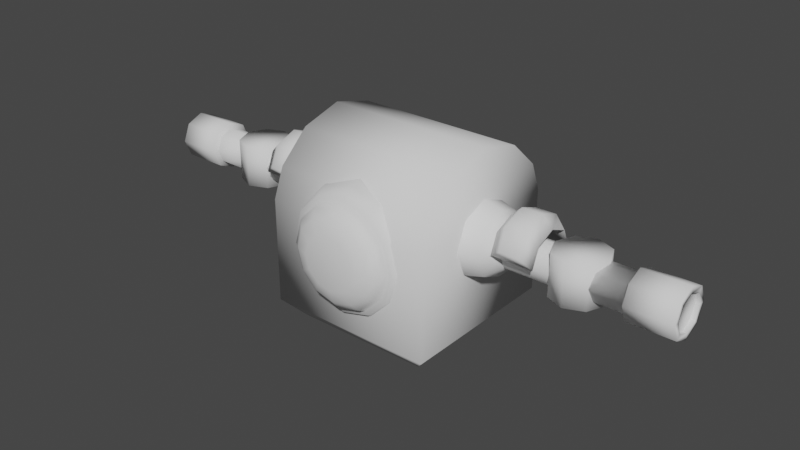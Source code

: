 # Source: mech_upper_000.blend  (saved by Blender 3.0.42; exported with 4.5.12 LTS)
import bpy
from mathutils import Matrix  # noqa: F401  (used for matrix-valued properties, if any)

bpy.ops.wm.read_factory_settings(use_empty=True)
scene = bpy.context.scene
scene.name = 'Scene'

# ---- collections
col_collection = bpy.data.collections.new('Collection'); scene.collection.children.link(col_collection)

# ---- world
world_world = bpy.data.worlds.new('World'); scene.world = world_world
world_world.use_nodes = True; world_world.node_tree.nodes.clear()
_N = world_world.node_tree.nodes; _L = world_world.node_tree.links
n0 = _N.new('ShaderNodeOutputWorld'); n0.name = 'World Output'; n0.location = (300, 300)
n1 = _N.new('ShaderNodeBackground'); n1.name = 'Background'; n1.location = (10, 300)
n1.inputs[0].default_value = (0.05088, 0.05088, 0.05088, 1.0)
_L.new(n1.outputs[0], n0.inputs[0])
n0.is_active_output = True
world_world.color = (0.05088, 0.05088, 0.05088)
world_world.use_sun_shadow = False
world_world.sun_shadow_jitter_overblur = 0.0

# ---- meshes
me_cylinder = bpy.data.meshes.new('Cylinder')
me_cylinder.from_pydata([(0.118, 0.118, 0.1713), (0.118, 0.1022, 0.2118), (0.118, 0.05899, 0.2511), (0.118, -4.614e-09, 0.2669), (0.118, -0.05899, 0.2511), (0.118, -0.1022, 0.2118), (0.118, -0.118, 0.1713), (0.09405, 0.09405, 1.848e-06), (0.09405, -0.09405, 1.848e-06), (0.118, 0.118, 0.02586), (0.118, -0.118, 0.02586), (-0.118, 0.118, 0.1713), (-0.118, 0.1022, 0.2118), (-0.118, 0.05899, 0.2511), (-0.118, -4.614e-09, 0.2669), (-0.118, -0.05899, 0.2511), (-0.118, -0.1022, 0.2118), (-0.118, -0.118, 0.1713), (-0.09405, 0.09405, 1.848e-06), (-0.09405, -0.09405, 1.848e-06), (-0.118, 0.118, 0.02586), (-0.118, -0.118, 0.02586), (0.1627, 0.02602, 0.1491), (0.07252, 0.02602, 0.1491), (0.1627, 0.0184, 0.1307), (0.07252, 0.0184, 0.1307), (0.1627, -4.35e-08, 0.1231), (0.07252, -5.639e-08, 0.1231), (0.1627, -0.0184, 0.1307), (0.07252, -0.0184, 0.1307), (0.1627, -0.02602, 0.1491), (0.07252, -0.02602, 0.1491), (0.1627, -0.0184, 0.1675), (0.07252, -0.0184, 0.1675), (0.1627, -4.895e-08, 0.1751), (0.07252, -6.261e-08, 0.1751), (0.1627, 0.0184, 0.1675), (0.07252, 0.0184, 0.1675), (0.2583, 0.02602, 0.1491), (0.2583, 0.0184, 0.1307), (0.2583, -4.35e-08, 0.1231), (0.2583, -0.0184, 0.1307), (0.2583, -0.02602, 0.1491), (0.2583, -0.0184, 0.1675), (0.2583, -4.895e-08, 0.1751), (0.2583, 0.0184, 0.1675), (0.2671, 0.02602, 0.1491), (0.2671, 0.0184, 0.1307), (0.2671, -4.35e-08, 0.1231), (0.2671, -0.0184, 0.1307), (0.2671, -0.02602, 0.1491), (0.2671, -0.0184, 0.1675), (0.2671, -4.895e-08, 0.1751), (0.2671, 0.0184, 0.1675), (0.3281, 0.02602, 0.1491), (0.3281, 0.0184, 0.1307), (0.3281, -4.35e-08, 0.1231), (0.3281, -0.0184, 0.1307), (0.3281, -0.02602, 0.1491), (0.3281, -0.0184, 0.1675), (0.3281, -4.895e-08, 0.1751), (0.3281, 0.0184, 0.1675), (0.3281, 0.0338, 0.1491), (0.3281, 0.0239, 0.1252), (0.3281, -4.284e-08, 0.1153), (0.3281, -0.0239, 0.1252), (0.3281, -0.0338, 0.1491), (0.3281, -0.0239, 0.173), (0.3281, -4.991e-08, 0.1829), (0.3281, 0.0239, 0.173), (0.3911, -4.936e-08, 0.1744), (0.3911, -0.01785, 0.167), (0.3911, -0.02524, 0.1491), (0.3911, -0.01785, 0.1313), (0.3911, -4.284e-08, 0.1239), (0.2552, 0.03682, 0.1199), (0.2552, 0.03682, 0.1783), (0.2812, 0.02604, 0.1199), (0.2812, 0.02604, 0.1783), (0.292, -7.554e-09, 0.1199), (0.292, -7.554e-09, 0.1783), (0.2812, -0.02604, 0.1199), (0.2812, -0.02604, 0.1783), (0.2552, -0.03682, 0.1199), (0.2552, -0.03682, 0.1783), (0.2292, -0.02604, 0.1199), (0.2292, -0.02604, 0.1783), (0.2184, -5.505e-09, 0.1199), (0.2184, -5.505e-09, 0.1783), (0.2292, 0.02604, 0.1199), (0.2292, 0.02604, 0.1783), (0.1563, 0.03802, 0.1536), (0.1563, -0.03802, 0.1536), (0.1563, -0.02688, 0.1804), (0.1563, -4.973e-08, 0.1916), (0.1563, 0.02688, 0.1804), (0.2146, 0.03802, 0.1536), (0.2146, -0.03802, 0.1536), (0.2146, -0.02688, 0.1804), (0.2146, -4.973e-08, 0.1916), (0.2146, 0.02688, 0.1804), (0.1994, -0.04431, 0.166), (0.1715, -0.04431, 0.166), (0.1715, -0.03133, 0.1949), (0.1715, -5.011e-08, 0.2068), (0.1715, 0.03133, 0.1949), (0.1994, 0.03133, 0.1949), (0.1715, 0.04431, 0.166), (0.1994, 0.04431, 0.166), (0.1994, -5.011e-08, 0.2068), (0.1994, -0.03133, 0.1949), (-0.1627, 0.02602, 0.1491), (-0.1436, 0.04507, 0.1491), (-0.1176, 0.05204, 0.1491), (-0.09157, 0.04507, 0.1491), (-0.07252, 0.02602, 0.1491), (-0.1627, 0.0184, 0.1307), (-0.1436, 0.03187, 0.1172), (-0.1176, 0.0368, 0.1123), (-0.09157, 0.03187, 0.1172), (-0.07252, 0.0184, 0.1307), (-0.06555, -6.016e-08, 0.1491), (-0.1627, -4.35e-08, 0.1231), (-0.1436, -4.195e-08, 0.104), (-0.1176, -4.451e-08, 0.09707), (-0.09157, -5.05e-08, 0.104), (-0.07252, -5.639e-08, 0.1231), (-0.1627, -0.0184, 0.1307), (-0.1436, -0.03187, 0.1172), (-0.1176, -0.0368, 0.1123), (-0.09157, -0.03187, 0.1172), (-0.07252, -0.0184, 0.1307), (-0.1627, -0.02602, 0.1491), (-0.1436, -0.04507, 0.1491), (-0.1176, -0.05204, 0.1491), (-0.09157, -0.04507, 0.1491), (-0.07252, -0.02602, 0.1491), (-0.1627, -0.0184, 0.1675), (-0.1436, -0.03187, 0.181), (-0.1176, -0.0368, 0.1859), (-0.09157, -0.03187, 0.181), (-0.07252, -0.0184, 0.1675), (-0.1627, -4.895e-08, 0.1751), (-0.1436, -5.406e-08, 0.1942), (-0.1176, -5.85e-08, 0.2012), (-0.09157, -6.261e-08, 0.1942), (-0.07252, -6.261e-08, 0.1751), (-0.1627, 0.0184, 0.1675), (-0.1436, 0.03187, 0.181), (-0.1176, 0.0368, 0.1859), (-0.09157, 0.03187, 0.181), (-0.07252, 0.0184, 0.1675), (-0.2583, 0.02602, 0.1491), (-0.2583, 0.0184, 0.1307), (-0.2583, -4.35e-08, 0.1231), (-0.2583, -0.0184, 0.1307), (-0.2583, -0.02602, 0.1491), (-0.2583, -0.0184, 0.1675), (-0.2583, -4.895e-08, 0.1751), (-0.2583, 0.0184, 0.1675), (-0.2671, 0.02602, 0.1491), (-0.2671, 0.0184, 0.1307), (-0.2671, -4.35e-08, 0.1231), (-0.2671, -0.0184, 0.1307), (-0.2671, -0.02602, 0.1491), (-0.2671, -0.0184, 0.1675), (-0.2671, -4.895e-08, 0.1751), (-0.2671, 0.0184, 0.1675), (-0.3281, 0.02602, 0.1491), (-0.3281, 0.0184, 0.1307), (-0.3281, -4.35e-08, 0.1231), (-0.3281, -0.0184, 0.1307), (-0.3281, -0.02602, 0.1491), (-0.3281, -0.0184, 0.1675), (-0.3281, -4.895e-08, 0.1751), (-0.3281, 0.0184, 0.1675), (-0.3281, 0.0338, 0.1491), (-0.3281, 0.0239, 0.1252), (-0.3281, -4.284e-08, 0.1153), (-0.3281, -0.0239, 0.1252), (-0.3281, -0.0338, 0.1491), (-0.3281, -0.0239, 0.173), (-0.3281, -4.991e-08, 0.1829), (-0.3281, 0.0239, 0.173), (-0.3911, 0.01785, 0.1313), (-0.3911, -4.284e-08, 0.1239), (-0.3911, -0.01785, 0.167), (-0.3911, -4.936e-08, 0.1744), (-0.3911, 0.01785, 0.167), (-0.2552, 0.03682, 0.1199), (-0.2552, 0.03682, 0.1783), (-0.2812, 0.02604, 0.1199), (-0.2812, 0.02604, 0.1783), (-0.292, -7.554e-09, 0.1199), (-0.292, -7.554e-09, 0.1783), (-0.2812, -0.02604, 0.1199), (-0.2812, -0.02604, 0.1783), (-0.2552, -0.03682, 0.1199), (-0.2552, -0.03682, 0.1783), (-0.2292, -0.02604, 0.1199), (-0.2292, -0.02604, 0.1783), (-0.2184, -5.505e-09, 0.1199), (-0.2184, -5.505e-09, 0.1783), (-0.2292, 0.02604, 0.1199), (-0.2292, 0.02604, 0.1783), (-0.1563, 0.03802, 0.1536), (-0.1563, -0.03802, 0.1536), (-0.1563, -0.02688, 0.1804), (-0.1563, -4.973e-08, 0.1916), (-0.1563, 0.02688, 0.1804), (-0.2146, 0.03802, 0.1536), (-0.2146, -0.03802, 0.1536), (-0.2146, -0.02688, 0.1804), (-0.2146, -4.973e-08, 0.1916), (-0.2146, 0.02688, 0.1804), (-0.1994, -0.04431, 0.166), (-0.1715, -0.04431, 0.166), (-0.1715, -0.03133, 0.1949), (-0.1715, -5.011e-08, 0.2068), (-0.1715, 0.03133, 0.1949), (-0.1994, 0.03133, 0.1949), (-0.1715, 0.04431, 0.166), (-0.1994, 0.04431, 0.166), (-0.1994, -5.011e-08, 0.2068), (-0.1994, -0.03133, 0.1949), (4.601e-08, -0.1489, 0.1705), (4.611e-08, -0.1332, 0.2016), (4.622e-08, -0.1242, 0.2053), (0.01845, -0.1489, 0.1656), (0.034, -0.1332, 0.1925), (0.03587, -0.1242, 0.1957), (0.03196, -0.1489, 0.1521), (0.05888, -0.1332, 0.1676), (0.06212, -0.1242, 0.1695), (0.03691, -0.1489, 0.1336), (0.06799, -0.1332, 0.1336), (0.07173, -0.1242, 0.1336), (0.03196, -0.1489, 0.1151), (0.05888, -0.1332, 0.0996), (0.06212, -0.1242, 0.09773), (0.01845, -0.1489, 0.1016), (0.034, -0.1332, 0.07471), (0.03587, -0.1242, 0.07148), (4.727e-08, -0.1489, 0.09669), (4.584e-08, -0.1332, 0.06561), (4.722e-08, -0.1242, 0.06187), (-0.01845, -0.1489, 0.1016), (-0.034, -0.1332, 0.07471), (-0.03587, -0.1242, 0.07148), (-0.03196, -0.1489, 0.1151), (-0.05888, -0.1332, 0.0996), (-0.06212, -0.1242, 0.09773), (-0.03691, -0.1489, 0.1336), (-0.06799, -0.1332, 0.1336), (-0.07173, -0.1242, 0.1336), (-0.03196, -0.1489, 0.1521), (-0.05888, -0.1332, 0.1676), (-0.06212, -0.1242, 0.1695), (-0.01845, -0.1489, 0.1656), (-0.034, -0.1332, 0.1925), (-0.03587, -0.1242, 0.1957), (4.581e-08, -0.1242, 0.2116), (0.03902, -0.1242, 0.2012), (0.06759, -0.1242, 0.1726), (0.07805, -0.1242, 0.1336), (0.06759, -0.1242, 0.09457), (0.03902, -0.1242, 0.06601), (4.69e-08, -0.1242, 0.05555), (-0.03902, -0.1242, 0.06601), (-0.06759, -0.1242, 0.09457), (-0.07805, -0.1242, 0.1336), (-0.06759, -0.1242, 0.1726), (-0.03902, -0.1242, 0.2012), (4.617e-08, -0.1419, 0.1903), (0.02836, -0.1419, 0.1827), (0.04912, -0.1419, 0.162), (0.05672, -0.1419, 0.1336), (0.04912, -0.1419, 0.1052), (0.02836, -0.1419, 0.08448), (4.629e-08, -0.1419, 0.07688), (-0.02836, -0.1419, 0.08448), (-0.04912, -0.1419, 0.1052), (-0.05672, -0.1419, 0.1336), (-0.04912, -0.1419, 0.162), (-0.02836, -0.1419, 0.1827), (0.04643, -0.07662, 0.214), (4.46e-08, -0.07662, 0.2265), (0.08042, -0.07662, 0.18), (0.09286, -0.07662, 0.1336), (0.08042, -0.07662, 0.08717), (0.04643, -0.07662, 0.05318), (4.59e-08, -0.07662, 0.04074), (-0.04643, -0.07662, 0.05318), (-0.08042, -0.07662, 0.08717), (-0.09286, -0.07662, 0.1336), (-0.08042, -0.07662, 0.18), (-0.04643, -0.07662, 0.214), (4.631e-08, -0.1055, 0.04611), (0.04374, -0.1055, 0.05783), (0.08749, -0.1055, 0.1336), (0.07577, -0.1055, 0.1773), (-0.07577, -0.1055, 0.1773), (-0.08749, -0.1055, 0.1336), (-0.04374, -0.1055, 0.05783), (0.07577, -0.1055, 0.08985), (-0.04374, -0.1055, 0.2094), (0.04374, -0.1055, 0.2094), (4.509e-08, -0.1055, 0.2211), (-0.07577, -0.1055, 0.08985), (0.3911, 0.02524, 0.1491), (0.3911, 0.01785, 0.1313), (0.3911, 0.01785, 0.167), (-0.3911, -0.01785, 0.1313), (-0.3911, -0.02524, 0.1491), (-0.3911, 0.02524, 0.1491), (0.3911, 0.0338, 0.1491), (0.3911, 0.0239, 0.1252), (0.3911, 0.0239, 0.173), (-0.3911, -4.284e-08, 0.1153), (-0.3911, 0.0239, 0.1252), (-0.3911, -4.991e-08, 0.1829), (-0.3911, -0.0239, 0.173), (-0.3911, 0.0239, 0.173), (-0.3911, -0.0338, 0.1491), (-0.3911, -0.0239, 0.1252), (0.3911, -4.991e-08, 0.1829), (0.3911, -0.0239, 0.173), (0.3911, -0.0338, 0.1491), (0.3911, -0.0239, 0.1252), (0.3911, -4.284e-08, 0.1153), (-0.3911, 0.0338, 0.1491), (0.3857, 0.02524, 0.1491), (0.3857, 0.01785, 0.1313), (0.3857, 0.01785, 0.167), (-0.3857, -4.284e-08, 0.1239), (-0.3857, 0.01785, 0.1313), (-0.3857, -4.936e-08, 0.1744), (-0.3857, -0.01785, 0.167), (-0.3857, 0.01785, 0.167), (-0.3857, -0.02524, 0.1491), (-0.3857, -0.01785, 0.1313), (0.3857, -4.936e-08, 0.1744), (0.3857, -0.01785, 0.167), (0.3857, -0.02524, 0.1491), (0.3857, -0.01785, 0.1313), (0.3857, -4.284e-08, 0.1239), (-0.3857, 0.02524, 0.1491), (0.06555, -5.96e-08, 0.1491), (0.1627, 0.02602, 0.1491), (0.1436, 0.04507, 0.1491), (0.1176, 0.05204, 0.1491), (0.09157, 0.04507, 0.1491), (0.07252, 0.02602, 0.1491), (0.1627, 0.0184, 0.1307), (0.1436, 0.03187, 0.1172), (0.1176, 0.0368, 0.1123), (0.09157, 0.03187, 0.1172), (0.07252, 0.0184, 0.1307), (0.1627, -4.35e-08, 0.1231), (0.1436, -4.195e-08, 0.104), (0.1176, -4.451e-08, 0.09707), (0.09157, -5.05e-08, 0.104), (0.07252, -5.639e-08, 0.1231), (0.1627, -0.0184, 0.1307), (0.1436, -0.03187, 0.1172), (0.1176, -0.0368, 0.1123), (0.09157, -0.03187, 0.1172), (0.07252, -0.0184, 0.1307), (0.1627, -0.02602, 0.1491), (0.1436, -0.04507, 0.1491), (0.1176, -0.05204, 0.1491), (0.09157, -0.04507, 0.1491), (0.07252, -0.02602, 0.1491), (0.1627, -0.0184, 0.1675), (0.1436, -0.03187, 0.181), (0.1176, -0.0368, 0.1859), (0.09157, -0.03187, 0.181), (0.07252, -0.0184, 0.1675), (0.1627, -4.895e-08, 0.1751), (0.1436, -5.406e-08, 0.1942), (0.1176, -5.85e-08, 0.2012), (0.09157, -6.261e-08, 0.1942), (0.07252, -6.261e-08, 0.1751), (0.1627, 0.0184, 0.1675), (0.1436, 0.03187, 0.181), (0.1176, 0.0368, 0.1859), (0.09157, 0.03187, 0.181), (0.07252, 0.0184, 0.1675)], [], [(11, 12, 1, 0), (14, 15, 4, 3), (13, 14, 3, 2), (12, 13, 2, 1), (6, 17, 21, 10), (0, 1, 2, 3, 4, 5, 6), (16, 17, 6, 5), (10, 9, 0, 6), (8, 19, 18, 7), (8, 7, 9, 10), (20, 11, 0, 9), (18, 20, 9, 7), (10, 21, 19, 8), (11, 17, 16, 15, 14, 13, 12), (21, 17, 11, 20), (19, 21, 20, 18), (15, 16, 5, 4), (32, 30, 42, 43), (22, 36, 45, 38), (30, 28, 41, 42), (28, 26, 40, 41), (36, 34, 44, 45), (26, 24, 39, 40), (24, 22, 38, 39), (34, 32, 43, 44), (61, 60, 68, 69), (51, 50, 58, 59), (49, 48, 56, 57), (47, 46, 54, 55), (46, 53, 61, 54), (52, 51, 59, 60), (50, 49, 57, 58), (48, 47, 55, 56), (53, 52, 60, 61), (66, 65, 328, 327), (59, 58, 66, 67), (57, 56, 64, 65), (55, 54, 62, 63), (54, 61, 69, 62), (60, 59, 67, 68), (58, 57, 65, 66), (56, 55, 63, 64), (64, 63, 316, 329), (69, 68, 325, 317), (67, 66, 327, 326), (65, 64, 329, 328), (63, 62, 315, 316), (62, 69, 317, 315), (68, 67, 326, 325), (75, 76, 78, 77), (77, 78, 80, 79), (79, 80, 82, 81), (81, 82, 84, 83), (83, 84, 86, 85), (85, 86, 88, 87), (78, 76, 90, 88, 86, 84, 82, 80), (87, 88, 90, 89), (89, 90, 76, 75), (75, 77, 79, 81, 83, 85, 87, 89), (93, 98, 97, 92), (91, 96, 100, 95), (95, 100, 99, 94), (94, 99, 98, 93), (103, 102, 101, 110), (107, 105, 106, 108), (105, 104, 109, 106), (104, 103, 110, 109), (99, 100, 106, 109), (93, 92, 102, 103), (91, 95, 105, 107), (96, 91, 107, 108), (100, 96, 108, 106), (94, 93, 103, 104), (97, 98, 110, 101), (95, 94, 104, 105), (98, 99, 109, 110), (92, 97, 101, 102), (121, 120, 115), (114, 119, 118, 113), (112, 117, 116, 111), (115, 120, 119, 114), (113, 118, 117, 112), (137, 157, 156, 132), (120, 126, 125, 119), (118, 124, 123, 117), (111, 152, 159, 147), (121, 126, 120), (119, 125, 124, 118), (117, 123, 122, 116), (126, 131, 130, 125), (124, 129, 128, 123), (132, 156, 155, 127), (121, 131, 126), (125, 130, 129, 124), (123, 128, 127, 122), (131, 136, 135, 130), (129, 134, 133, 128), (127, 155, 154, 122), (121, 136, 131), (130, 135, 134, 129), (128, 133, 132, 127), (136, 141, 140, 135), (134, 139, 138, 133), (147, 159, 158, 142), (121, 141, 136), (135, 140, 139, 134), (133, 138, 137, 132), (139, 144, 143, 138), (122, 154, 153, 116), (121, 146, 141), (140, 145, 144, 139), (138, 143, 142, 137), (141, 146, 145, 140), (116, 153, 152, 111), (121, 151, 146), (145, 150, 149, 144), (143, 148, 147, 142), (146, 151, 150, 145), (144, 149, 148, 143), (121, 115, 151), (150, 114, 113, 149), (148, 112, 111, 147), (151, 115, 114, 150), (149, 113, 112, 148), (142, 158, 157, 137), (175, 183, 182, 174), (165, 173, 172, 164), (163, 171, 170, 162), (161, 169, 168, 160), (160, 168, 175, 167), (166, 174, 173, 165), (164, 172, 171, 163), (162, 170, 169, 161), (167, 175, 174, 166), (180, 323, 324, 179), (173, 181, 180, 172), (171, 179, 178, 170), (169, 177, 176, 168), (168, 176, 183, 175), (174, 182, 181, 173), (172, 180, 179, 171), (170, 178, 177, 169), (178, 318, 319, 177), (183, 322, 320, 182), (181, 321, 323, 180), (179, 324, 318, 178), (177, 319, 330, 176), (176, 330, 322, 183), (182, 320, 321, 181), (189, 191, 192, 190), (191, 193, 194, 192), (193, 195, 196, 194), (195, 197, 198, 196), (197, 199, 200, 198), (199, 201, 202, 200), (192, 194, 196, 198, 200, 202, 204, 190), (201, 203, 204, 202), (203, 189, 190, 204), (189, 203, 201, 199, 197, 195, 193, 191), (207, 206, 211, 212), (205, 209, 214, 210), (209, 208, 213, 214), (208, 207, 212, 213), (217, 224, 215, 216), (221, 222, 220, 219), (219, 220, 223, 218), (218, 223, 224, 217), (213, 223, 220, 214), (207, 217, 216, 206), (205, 221, 219, 209), (210, 222, 221, 205), (214, 220, 222, 210), (208, 218, 217, 207), (211, 215, 224, 212), (209, 219, 218, 208), (212, 224, 223, 213), (206, 216, 215, 211), (227, 226, 229, 230), (273, 225, 228, 274), (274, 228, 231, 275), (230, 229, 232, 233), (275, 231, 234, 276), (233, 232, 235, 236), (276, 234, 237, 277), (236, 235, 238, 239), (277, 237, 240, 278), (239, 238, 241, 242), (242, 241, 244, 245), (278, 240, 243, 279), (245, 244, 247, 248), (279, 243, 246, 280), (248, 247, 250, 251), (280, 246, 249, 281), (251, 250, 253, 254), (281, 249, 252, 282), (254, 253, 256, 257), (255, 252, 249, 246, 243, 240, 237, 234, 231, 228, 225, 258), (282, 252, 255, 283), (227, 230, 262, 261), (283, 255, 258, 284), (257, 256, 259, 260), (284, 258, 225, 273), (260, 259, 226, 227), (298, 297, 291, 290), (251, 254, 270, 269), (260, 227, 261, 272), (245, 248, 268, 267), (257, 260, 272, 271), (236, 239, 265, 264), (239, 242, 266, 265), (230, 233, 263, 262), (254, 257, 271, 270), (248, 251, 269, 268), (242, 245, 267, 266), (233, 236, 264, 263), (259, 284, 273, 226), (256, 283, 284, 259), (253, 282, 283, 256), (250, 281, 282, 253), (247, 280, 281, 250), (244, 279, 280, 247), (241, 278, 279, 244), (238, 277, 278, 241), (235, 276, 277, 238), (232, 275, 276, 235), (229, 274, 275, 232), (226, 273, 274, 229), (300, 299, 288, 287), (302, 301, 295, 294), (297, 303, 292, 291), (299, 304, 289, 288), (301, 305, 296, 295), (307, 306, 285, 286), (303, 308, 293, 292), (304, 298, 290, 289), (305, 307, 286, 296), (306, 300, 287, 285), (308, 302, 294, 293), (269, 270, 302, 308), (262, 263, 300, 306), (272, 261, 307, 305), (265, 266, 298, 304), (268, 269, 308, 303), (261, 262, 306, 307), (271, 272, 305, 301), (264, 265, 304, 299), (267, 268, 303, 297), (270, 271, 301, 302), (263, 264, 299, 300), (266, 267, 297, 298), (73, 74, 345, 344), (309, 311, 333, 331), (309, 310, 316, 315), (311, 309, 315, 317), (185, 184, 319, 318), (187, 186, 321, 320), (188, 187, 320, 322), (313, 312, 324, 323), (71, 70, 325, 326), (72, 71, 326, 327), (73, 72, 327, 328), (74, 73, 328, 329), (310, 74, 329, 316), (70, 311, 317, 325), (184, 314, 330, 319), (312, 185, 318, 324), (186, 313, 323, 321), (314, 188, 322, 330), (344, 345, 332, 331, 333, 341, 342, 343), (336, 338, 346, 335, 334, 340, 339, 337), (184, 185, 334, 335), (74, 310, 332, 345), (186, 187, 336, 337), (311, 70, 341, 333), (187, 188, 338, 336), (314, 184, 335, 346), (312, 313, 339, 340), (185, 312, 340, 334), (70, 71, 342, 341), (313, 186, 337, 339), (71, 72, 343, 342), (310, 309, 331, 332), (188, 314, 346, 338), (72, 73, 344, 343), (347, 31, 33), (29, 31, 347), (347, 35, 37), (25, 27, 347), (35, 347, 33), (23, 25, 347), (27, 29, 347), (23, 347, 37), (351, 350, 355, 356), (349, 348, 353, 354), (352, 351, 356, 357), (350, 349, 354, 355), (357, 356, 361, 362), (355, 354, 359, 360), (356, 355, 360, 361), (354, 353, 358, 359), (362, 361, 366, 367), (360, 359, 364, 365), (361, 360, 365, 366), (359, 358, 363, 364), (367, 366, 371, 372), (365, 364, 369, 370), (366, 365, 370, 371), (364, 363, 368, 369), (372, 371, 376, 377), (370, 369, 374, 375), (371, 370, 375, 376), (369, 368, 373, 374), (375, 374, 379, 380), (376, 375, 380, 381), (374, 373, 378, 379), (377, 376, 381, 382), (381, 380, 385, 386), (379, 378, 383, 384), (382, 381, 386, 387), (380, 379, 384, 385), (386, 385, 350, 351), (384, 383, 348, 349), (387, 386, 351, 352), (385, 384, 349, 350), (47, 48, 49, 50, 51, 52, 53, 46)])
me_cylinder.polygons.foreach_set('use_smooth', [True] * 325)
_uv = me_cylinder.uv_layers.new(name='UVMap')
_uv.uv.foreach_set('vector', [4.428e-07, 0.5668, 4.782e-07, 0.5182, 0.264, 0.5182, 0.264, 0.5668, 4.959e-07, 0.3845, 4.959e-07, 0.3162, 0.264, 0.3162, 0.264, 0.3845, 4.959e-07, 0.4528, 4.959e-07, 0.3845, 0.264, 0.3845, 0.264, 0.4528, 4.782e-07, 0.5182, 4.959e-07, 0.4528, 0.264, 0.4528, 0.264, 0.5182, 0.264, 0.2022, 5.136e-07, 0.2022, 5.313e-08, 0.03942, 0.264, 0.03942, 0.371, 0.5579, 0.3257, 0.5402, 0.2817, 0.4919, 0.264, 0.4258, 0.2817, 0.3598, 0.3257, 0.3115, 0.371, 0.2938, 5.136e-07, 0.2508, 5.136e-07, 0.2022, 0.264, 0.2022, 0.264, 0.2508, 0.5338, 0.2938, 0.5338, 0.5579, 0.371, 0.5579, 0.371, 0.2938, 0.5732, 0.5825, 0.7837, 0.5825, 0.7837, 0.793, 0.5732, 0.793, 0.5732, 0.3206, 0.5732, 0.5311, 0.5338, 0.5579, 0.5338, 0.2938, 0.0, 0.7296, 4.428e-07, 0.5668, 0.264, 0.5668, 0.264, 0.7296, 0.02678, 0.769, 0.0, 0.7296, 0.264, 0.7296, 0.2373, 0.769, 0.264, 0.03942, 5.313e-08, 0.03942, 0.02678, 0.0, 0.2373, 3.542e-08, 0.371, 0.5579, 0.371, 0.8219, 0.3257, 0.8042, 0.2817, 0.7559, 0.264, 0.6899, 0.2817, 0.6239, 0.3257, 0.5756, 0.5338, 0.8219, 0.371, 0.8219, 0.371, 0.5579, 0.5338, 0.5579, 0.5732, 0.7951, 0.5338, 0.8219, 0.5338, 0.5579, 0.5732, 0.5846, 4.959e-07, 0.3162, 5.136e-07, 0.2508, 0.264, 0.2508, 0.264, 0.3162, 0.5732, 0.8598, 0.5732, 0.8376, 0.6802, 0.8375, 0.6802, 0.8598, 0.5732, 0.9267, 0.5732, 0.9044, 0.6802, 0.9044, 0.6802, 0.9267, 0.5732, 0.8376, 0.5732, 0.8153, 0.6802, 0.8153, 0.6802, 0.8375, 0.5732, 0.8153, 0.5732, 0.793, 0.6802, 0.793, 0.6802, 0.8153, 0.5732, 0.9044, 0.5732, 0.8821, 0.6802, 0.8821, 0.6802, 0.9044, 0.5732, 0.9713, 0.5732, 0.949, 0.6802, 0.949, 0.6802, 0.9713, 0.5732, 0.949, 0.5732, 0.9267, 0.6802, 0.9267, 0.6802, 0.949, 0.5732, 0.8821, 0.5732, 0.8598, 0.6802, 0.8598, 0.6802, 0.8821, 0.2878, 0.9492, 0.3101, 0.9492, 0.3135, 0.9572, 0.2845, 0.9572, 0.1754, 0.8358, 0.1754, 0.8136, 0.2437, 0.8136, 0.2437, 0.8358, 0.1754, 0.7913, 0.1754, 0.769, 0.2437, 0.769, 0.2437, 0.7913, 0.1754, 0.925, 0.1754, 0.9027, 0.2437, 0.9027, 0.2437, 0.925, 0.1754, 0.9027, 0.1754, 0.8804, 0.2437, 0.8804, 0.2437, 0.9027, 0.1754, 0.8581, 0.1754, 0.8358, 0.2437, 0.8358, 0.2437, 0.8581, 0.1754, 0.8136, 0.1754, 0.7913, 0.2437, 0.7913, 0.2437, 0.8136, 0.1754, 0.9473, 0.1754, 0.925, 0.2437, 0.925, 0.2437, 0.9473, 0.1754, 0.8804, 0.1754, 0.8581, 0.2437, 0.8581, 0.2437, 0.8804, 0.893, 0.8187, 0.893, 0.7897, 0.9634, 0.7897, 0.9634, 0.8187, 0.3259, 0.9334, 0.3259, 0.9111, 0.3339, 0.9078, 0.3339, 0.9367, 0.3101, 0.8954, 0.2878, 0.8954, 0.2845, 0.8873, 0.3135, 0.8873, 0.2721, 0.9111, 0.2721, 0.9334, 0.264, 0.9367, 0.264, 0.9078, 0.2721, 0.9334, 0.2878, 0.9492, 0.2845, 0.9572, 0.264, 0.9367, 0.3101, 0.9492, 0.3259, 0.9334, 0.3339, 0.9367, 0.3135, 0.9572, 0.3259, 0.9111, 0.3101, 0.8954, 0.3135, 0.8873, 0.3339, 0.9078, 0.2878, 0.8954, 0.2721, 0.9111, 0.264, 0.9078, 0.2845, 0.8873, 0.893, 0.9924, 0.893, 0.9634, 0.9634, 0.9634, 0.9634, 0.9924, 0.893, 0.9055, 0.893, 0.8766, 0.9634, 0.8766, 0.9634, 0.9055, 0.893, 0.8476, 0.893, 0.8187, 0.9634, 0.8187, 0.9634, 0.8476, 0.893, 0.7897, 0.893, 0.7608, 0.9634, 0.7608, 0.9634, 0.7897, 0.893, 0.9634, 0.893, 0.9345, 0.9634, 0.9345, 0.9634, 0.9634, 0.893, 0.9345, 0.893, 0.9055, 0.9634, 0.9055, 0.9634, 0.9345, 0.893, 0.8766, 0.893, 0.8476, 0.9634, 0.8476, 0.9634, 0.8766, 0.4533, 0.8219, 0.4533, 0.8873, 0.4217, 0.8873, 0.4217, 0.8219, 0.4217, 0.8219, 0.4217, 0.8873, 0.3902, 0.8873, 0.3902, 0.8219, 0.3902, 0.8219, 0.3902, 0.8873, 0.3587, 0.8873, 0.3587, 0.8219, 0.3587, 0.8219, 0.3587, 0.8873, 0.3271, 0.8873, 0.3271, 0.8219, 0.3271, 0.8219, 0.3271, 0.8873, 0.2956, 0.8873, 0.2956, 0.8219, 0.2956, 0.8219, 0.2956, 0.8873, 0.264, 0.8873, 0.264, 0.8219, 0.8589, 0.4939, 0.8812, 0.5162, 0.8812, 0.5477, 0.8589, 0.57, 0.8274, 0.57, 0.8051, 0.5477, 0.8051, 0.5162, 0.8274, 0.4939, 0.5163, 0.8219, 0.5163, 0.8873, 0.4848, 0.8873, 0.4848, 0.8219, 0.4848, 0.8219, 0.4848, 0.8873, 0.4533, 0.8873, 0.4533, 0.8219, 0.739, 0.2762, 0.7167, 0.2539, 0.7167, 0.2224, 0.739, 0.2001, 0.7706, 0.2001, 0.7929, 0.2224, 0.7929, 0.2539, 0.7706, 0.2762, 0.9318, 0.3915, 0.9971, 0.3915, 0.9971, 0.4241, 0.9318, 0.4241, 0.9318, 0.2938, 0.9971, 0.2938, 0.9971, 0.3264, 0.9318, 0.3264, 0.9318, 0.3264, 0.9971, 0.3264, 0.9971, 0.3589, 0.9318, 0.3589, 0.9318, 0.3589, 0.9971, 0.3589, 0.9971, 0.3915, 0.9318, 0.3915, 0.8227, 0.1261, 0.7991, 0.1524, 0.7758, 0.1316, 0.7995, 0.1053, 0.8964, 0.04384, 0.8728, 0.0702, 0.8496, 0.04937, 0.8732, 0.02301, 0.8728, 0.0702, 0.8478, 0.09814, 0.8245, 0.07731, 0.8496, 0.04937, 0.8478, 0.09814, 0.8227, 0.1261, 0.7995, 0.1053, 0.8245, 0.07731, 0.7647, 0.06998, 0.746, 0.04331, 0.7665, 0.03086, 0.7875, 0.06201, 0.829, 0.1583, 0.8013, 0.1755, 0.7991, 0.1524, 0.8295, 0.1343, 0.9074, 0.2001, 0.8901, 0.1725, 0.9002, 0.1507, 0.9196, 0.1804, 0.8709, 0.0, 0.9196, 0.04359, 0.8964, 0.04384, 0.8732, 0.02301, 0.746, 0.04331, 0.7167, 0.0291, 0.7349, 0.01487, 0.7665, 0.03086, 0.8615, 0.1568, 0.829, 0.1583, 0.8295, 0.1343, 0.867, 0.1333, 0.7527, 0.1319, 0.7667, 0.1025, 0.7905, 0.09941, 0.7758, 0.1316, 0.8901, 0.1725, 0.8615, 0.1568, 0.867, 0.1333, 0.9002, 0.1507, 0.7667, 0.1025, 0.7647, 0.06998, 0.7875, 0.06201, 0.7905, 0.09941, 0.8013, 0.1755, 0.7527, 0.1319, 0.7758, 0.1316, 0.7991, 0.1524, 0.7069, 0.4533, 0.699, 0.4931, 0.6828, 0.4818, 0.6659, 0.4947, 0.6831, 0.5155, 0.6647, 0.5313, 0.6499, 0.5043, 0.6309, 0.5126, 0.6418, 0.5417, 0.61, 0.548, 0.5997, 0.5213, 0.6828, 0.4818, 0.699, 0.4931, 0.6831, 0.5155, 0.6659, 0.4947, 0.6499, 0.5043, 0.6647, 0.5313, 0.6418, 0.5417, 0.6309, 0.5126, 1.0, 0.6493, 0.893, 0.6493, 0.893, 0.6271, 1.0, 0.6271, 0.699, 0.4931, 0.7269, 0.4975, 0.7224, 0.5428, 0.6831, 0.5155, 0.6647, 0.5313, 0.6901, 0.5733, 0.6511, 0.5825, 0.6418, 0.5417, 1.0, 0.7162, 0.893, 0.7162, 0.893, 0.6939, 1.0, 0.6939, 0.7069, 0.4533, 0.7269, 0.4975, 0.699, 0.4931, 0.6831, 0.5155, 0.7224, 0.5428, 0.6901, 0.5733, 0.6647, 0.5313, 0.6418, 0.5417, 0.6511, 0.5825, 0.6131, 0.5763, 0.61, 0.548, 0.7289, 0.4094, 0.699, 0.4124, 0.6842, 0.3869, 0.7289, 0.3616, 0.7004, 0.3177, 0.6616, 0.3685, 0.6301, 0.3552, 0.648, 0.2938, 1.0, 0.6271, 0.893, 0.6271, 0.893, 0.6048, 1.0, 0.6048, 0.7069, 0.4533, 0.699, 0.4124, 0.7289, 0.4094, 0.7289, 0.3616, 0.6842, 0.3869, 0.6616, 0.3685, 0.7004, 0.3177, 0.648, 0.2938, 0.6301, 0.3552, 0.5771, 0.3441, 0.5859, 0.299, 0.699, 0.4124, 0.6817, 0.4245, 0.6637, 0.411, 0.6842, 0.3869, 0.6616, 0.3685, 0.6441, 0.4024, 0.6191, 0.3959, 0.6301, 0.3552, 1.0, 0.6048, 0.893, 0.6048, 0.893, 0.5825, 1.0, 0.5825, 0.7069, 0.4533, 0.6817, 0.4245, 0.699, 0.4124, 0.6842, 0.3869, 0.6637, 0.411, 0.6441, 0.4024, 0.6616, 0.3685, 0.6301, 0.3552, 0.6191, 0.3959, 0.5732, 0.3873, 0.5771, 0.3441, 0.6817, 0.4245, 0.6731, 0.4392, 0.6545, 0.4335, 0.6637, 0.411, 0.6441, 0.4024, 0.6367, 0.4308, 0.6149, 0.4293, 0.6191, 0.3959, 1.0, 0.6939, 0.893, 0.6939, 0.893, 0.6716, 1.0, 0.6716, 0.7069, 0.4533, 0.6731, 0.4392, 0.6817, 0.4245, 0.6637, 0.411, 0.6545, 0.4335, 0.6367, 0.4308, 0.6441, 0.4024, 0.6191, 0.3959, 0.6149, 0.4293, 0.5734, 0.4267, 0.5732, 0.3873, 0.6367, 0.4308, 0.6361, 0.4564, 0.6162, 0.4588, 0.6149, 0.4293, 1.0, 0.7608, 0.893, 0.7608, 0.893, 0.7385, 1.0, 0.7385, 0.7069, 0.4533, 0.6709, 0.4541, 0.6731, 0.4392, 0.6545, 0.4335, 0.6526, 0.4547, 0.6361, 0.4564, 0.6367, 0.4308, 0.6149, 0.4293, 0.6162, 0.4588, 0.5788, 0.4621, 0.5734, 0.4267, 0.6731, 0.4392, 0.6709, 0.4541, 0.6526, 0.4547, 0.6545, 0.4335, 1.0, 0.7385, 0.893, 0.7385, 0.893, 0.7162, 1.0, 0.7162, 0.7069, 0.4533, 0.674, 0.4685, 0.6709, 0.4541, 0.6526, 0.4547, 0.6564, 0.4749, 0.6406, 0.4804, 0.6361, 0.4564, 0.6162, 0.4588, 0.6219, 0.486, 0.5883, 0.4934, 0.5788, 0.4621, 0.6709, 0.4541, 0.674, 0.4685, 0.6564, 0.4749, 0.6526, 0.4547, 0.6361, 0.4564, 0.6406, 0.4804, 0.6219, 0.486, 0.6162, 0.4588, 0.7069, 0.4533, 0.6828, 0.4818, 0.674, 0.4685, 0.6564, 0.4749, 0.6659, 0.4947, 0.6499, 0.5043, 0.6406, 0.4804, 0.6219, 0.486, 0.6309, 0.5126, 0.5997, 0.5213, 0.5883, 0.4934, 0.674, 0.4685, 0.6828, 0.4818, 0.6659, 0.4947, 0.6564, 0.4749, 0.6406, 0.4804, 0.6499, 0.5043, 0.6309, 0.5126, 0.6219, 0.486, 1.0, 0.6716, 0.893, 0.6716, 0.893, 0.6493, 1.0, 0.6493, 0.8598, 0.7327, 0.8522, 0.7342, 0.8502, 0.711, 0.8582, 0.7107, 0.7485, 0.8598, 0.6802, 0.8598, 0.6802, 0.8376, 0.7485, 0.8376, 0.7485, 0.8153, 0.6802, 0.8153, 0.6802, 0.793, 0.7485, 0.793, 0.7485, 0.949, 0.6802, 0.949, 0.6802, 0.9267, 0.7485, 0.9267, 0.7485, 0.9267, 0.6802, 0.9267, 0.6802, 0.9044, 0.7485, 0.9044, 0.7485, 0.8821, 0.6802, 0.8821, 0.6802, 0.8598, 0.7485, 0.8598, 0.7485, 0.8376, 0.6802, 0.8376, 0.6802, 0.8153, 0.7485, 0.8153, 0.7485, 0.9713, 0.6802, 0.9713, 0.6802, 0.949, 0.7485, 0.949, 0.7485, 0.9044, 0.6802, 0.9044, 0.6802, 0.8821, 0.7485, 0.8821, 0.8575, 0.6632, 0.7933, 0.6429, 0.8046, 0.6113, 0.8677, 0.6388, 0.8601, 0.6882, 0.852, 0.6872, 0.8575, 0.6632, 0.8656, 0.6656, 0.8756, 0.6434, 0.8677, 0.6388, 0.8875, 0.6135, 0.893, 0.6234, 0.8761, 0.7726, 0.8691, 0.7777, 0.8582, 0.7559, 0.8647, 0.7533, 0.8647, 0.7533, 0.8582, 0.7559, 0.8522, 0.7342, 0.8598, 0.7327, 0.8582, 0.7107, 0.8502, 0.711, 0.852, 0.6872, 0.8601, 0.6882, 0.8656, 0.6656, 0.8575, 0.6632, 0.8677, 0.6388, 0.8756, 0.6434, 0.893, 0.7904, 0.8891, 0.7992, 0.8691, 0.7777, 0.8761, 0.7726, 0.8891, 0.7992, 0.8197, 0.8378, 0.804, 0.8064, 0.8691, 0.7777, 0.8522, 0.7342, 0.7858, 0.7417, 0.7837, 0.7086, 0.8502, 0.711, 0.852, 0.6872, 0.7862, 0.6755, 0.7933, 0.6429, 0.8575, 0.6632, 0.8677, 0.6388, 0.8046, 0.6113, 0.8173, 0.5825, 0.8875, 0.6135, 0.8691, 0.7777, 0.804, 0.8064, 0.7926, 0.7743, 0.8582, 0.7559, 0.8582, 0.7559, 0.7926, 0.7743, 0.7858, 0.7417, 0.8522, 0.7342, 0.8502, 0.711, 0.7837, 0.7086, 0.7862, 0.6755, 0.852, 0.6872, 0.985, 0.06307, 0.985, 0.09461, 0.9196, 0.09461, 0.9196, 0.06307, 0.985, 0.09461, 0.985, 0.1261, 0.9196, 0.1261, 0.9196, 0.09461, 0.985, 0.1261, 0.985, 0.1577, 0.9196, 0.1577, 0.9196, 0.1261, 0.985, 0.1577, 0.985, 0.1892, 0.9196, 0.1892, 0.9196, 0.1577, 0.985, 0.1892, 0.985, 0.2208, 0.9196, 0.2208, 0.9196, 0.1892, 0.985, 0.2208, 0.985, 0.2523, 0.9196, 0.2523, 0.9196, 0.2208, 0.7289, 0.5477, 0.7289, 0.5162, 0.7512, 0.4939, 0.7828, 0.4939, 0.8051, 0.5162, 0.8051, 0.5477, 0.7828, 0.57, 0.7512, 0.57, 0.985, 0.0, 0.985, 0.03154, 0.9196, 0.03154, 0.9196, 0.0, 0.985, 0.03154, 0.985, 0.06307, 0.9196, 0.06307, 0.9196, 0.03154, 0.869, 0.2224, 0.869, 0.2539, 0.8467, 0.2762, 0.8152, 0.2762, 0.7929, 0.2539, 0.7929, 0.2224, 0.8152, 0.2001, 0.8467, 0.2001, 0.7837, 0.8703, 0.7837, 0.8378, 0.849, 0.8378, 0.849, 0.8703, 0.7837, 0.968, 0.7837, 0.9354, 0.849, 0.9354, 0.849, 0.968, 0.7837, 0.9354, 0.7837, 0.9029, 0.849, 0.9029, 0.849, 0.9354, 0.7837, 0.9029, 0.7837, 0.8703, 0.849, 0.8703, 0.849, 0.9029, 0.8349, 0.3678, 0.8117, 0.3886, 0.788, 0.3623, 0.8113, 0.3414, 0.9086, 0.45, 0.8854, 0.4709, 0.8618, 0.4445, 0.885, 0.4237, 0.885, 0.4237, 0.8618, 0.4445, 0.8367, 0.4166, 0.86, 0.3957, 0.86, 0.3957, 0.8367, 0.4166, 0.8117, 0.3886, 0.8349, 0.3678, 0.7769, 0.4239, 0.7997, 0.4319, 0.7787, 0.463, 0.7582, 0.4506, 0.8412, 0.3356, 0.8417, 0.3596, 0.8113, 0.3414, 0.8135, 0.3184, 0.9196, 0.2938, 0.9318, 0.3135, 0.9124, 0.3431, 0.9023, 0.3214, 0.8832, 0.4939, 0.8854, 0.4709, 0.9086, 0.45, 0.9318, 0.4503, 0.7582, 0.4506, 0.7787, 0.463, 0.7472, 0.479, 0.7289, 0.4648, 0.8738, 0.3371, 0.8792, 0.3606, 0.8417, 0.3596, 0.8412, 0.3356, 0.7649, 0.362, 0.788, 0.3623, 0.8027, 0.3945, 0.7789, 0.3914, 0.9023, 0.3214, 0.9124, 0.3431, 0.8792, 0.3606, 0.8738, 0.3371, 0.7789, 0.3914, 0.8027, 0.3945, 0.7997, 0.4319, 0.7769, 0.4239, 0.8135, 0.3184, 0.8113, 0.3414, 0.788, 0.3623, 0.7649, 0.362, 0.367, 0.0, 0.3837, 0.06743, 0.1838, 0.1829, 0.1353, 0.1326, 0.4066, 0.1575, 0.4408, 0.2821, 0.3407, 0.3412, 0.2491, 0.2498, 0.2491, 0.2498, 0.3407, 0.3412, 0.2838, 0.4427, 0.1585, 0.4093, 0.1353, 0.1326, 0.1838, 0.1829, 0.0679, 0.3841, 0.0, 0.3648, 0.1585, 0.4093, 0.2838, 0.4427, 0.2856, 0.5591, 0.1609, 0.5934, 0.0, 0.3648, 0.0679, 0.3841, 0.07042, 0.6173, 0.0001123, 0.637, 0.1609, 0.5934, 0.2856, 0.5591, 0.3451, 0.6588, 0.2551, 0.7511, 0.0001123, 0.637, 0.07042, 0.6173, 0.1891, 0.817, 0.1415, 0.868, 0.2551, 0.7511, 0.3451, 0.6588, 0.4454, 0.7157, 0.4137, 0.8404, 0.1415, 0.868, 0.1891, 0.817, 0.3893, 0.93, 0.3727, 0.9947, 0.3727, 0.9947, 0.3893, 0.93, 0.6183, 0.9273, 0.6351, 0.994, 0.4137, 0.8404, 0.4454, 0.7157, 0.5607, 0.7143, 0.5952, 0.8378, 0.6351, 0.994, 0.6183, 0.9273, 0.8172, 0.8123, 0.8654, 0.8624, 0.5952, 0.8378, 0.5607, 0.7143, 0.6603, 0.6552, 0.7523, 0.7458, 0.8654, 0.8624, 0.8172, 0.8123, 0.9325, 0.6121, 1.0, 0.6313, 0.7523, 0.7458, 0.6603, 0.6552, 0.7175, 0.5536, 0.8424, 0.5869, 1.0, 0.6313, 0.9325, 0.6121, 0.9303, 0.3802, 1.0, 0.3609, 0.8424, 0.5869, 0.7175, 0.5536, 0.7162, 0.4374, 0.8404, 0.4036, 1.0, 0.3609, 0.9303, 0.3802, 0.8141, 0.1803, 0.8614, 0.1321, 0.6575, 0.338, 0.7162, 0.4374, 0.7175, 0.5536, 0.6603, 0.6552, 0.5607, 0.7143, 0.4454, 0.7157, 0.3451, 0.6588, 0.2856, 0.5591, 0.2838, 0.4427, 0.3407, 0.3412, 0.4408, 0.2821, 0.5569, 0.2813, 0.8404, 0.4036, 0.7162, 0.4374, 0.6575, 0.338, 0.7475, 0.246, 0.1386, 0.5238, 0.1523, 0.6117, 0.1381, 0.6157, 0.1241, 0.5241, 0.7475, 0.246, 0.6575, 0.338, 0.5569, 0.2813, 0.5886, 0.1565, 0.8614, 0.1321, 0.8141, 0.1803, 0.6136, 0.06726, 0.6325, 0.0008184, 0.5886, 0.1565, 0.5569, 0.2813, 0.4408, 0.2821, 0.4066, 0.1575, 0.6325, 0.0008184, 0.6136, 0.06726, 0.3837, 0.06743, 0.367, 0.0, 0.3813, 0.9107, 0.4902, 0.9271, 0.4811, 1.0, 0.3625, 0.9793, 0.3079, 0.2087, 0.2362, 0.2692, 0.2248, 0.2586, 0.2996, 0.1955, 0.1498, 0.4332, 0.1386, 0.5238, 0.1241, 0.5241, 0.1344, 0.4295, 0.4894, 0.1561, 0.3932, 0.169, 0.3888, 0.154, 0.4915, 0.1397, 0.1825, 0.3456, 0.1498, 0.4332, 0.1344, 0.4295, 0.1688, 0.3383, 0.2435, 0.7622, 0.3144, 0.8151, 0.3071, 0.8279, 0.2332, 0.7727, 0.3144, 0.8151, 0.3968, 0.8483, 0.3931, 0.8629, 0.3071, 0.8279, 0.1523, 0.6117, 0.1882, 0.693, 0.1755, 0.7006, 0.1381, 0.6157, 0.2362, 0.2692, 0.1825, 0.3456, 0.1688, 0.3383, 0.2248, 0.2586, 0.3932, 0.169, 0.3079, 0.2087, 0.2996, 0.1955, 0.3888, 0.154, 0.3968, 0.8483, 0.4889, 0.8572, 0.4915, 0.8734, 0.3931, 0.8629, 0.1882, 0.693, 0.2435, 0.7622, 0.2332, 0.7727, 0.1755, 0.7006, 0.6136, 0.06726, 0.5886, 0.1565, 0.4066, 0.1575, 0.3837, 0.06743, 0.8141, 0.1803, 0.7475, 0.246, 0.5886, 0.1565, 0.6136, 0.06726, 0.9303, 0.3802, 0.8404, 0.4036, 0.7475, 0.246, 0.8141, 0.1803, 0.9325, 0.6121, 0.8424, 0.5869, 0.8404, 0.4036, 0.9303, 0.3802, 0.8172, 0.8123, 0.7523, 0.7458, 0.8424, 0.5869, 0.9325, 0.6121, 0.6183, 0.9273, 0.5952, 0.8378, 0.7523, 0.7458, 0.8172, 0.8123, 0.3893, 0.93, 0.4137, 0.8404, 0.5952, 0.8378, 0.6183, 0.9273, 0.1891, 0.817, 0.2551, 0.7511, 0.4137, 0.8404, 0.3893, 0.93, 0.07042, 0.6173, 0.1609, 0.5934, 0.2551, 0.7511, 0.1891, 0.817, 0.0679, 0.3841, 0.1585, 0.4093, 0.1609, 0.5934, 0.07042, 0.6173, 0.1838, 0.1829, 0.2491, 0.2498, 0.1585, 0.4093, 0.0679, 0.3841, 0.3837, 0.06743, 0.4066, 0.1575, 0.2491, 0.2498, 0.1838, 0.1829, 0.1339, 0.7269, 0.1997, 0.8087, 0.1504, 0.8614, 0.07252, 0.7656, 0.1859, 0.2242, 0.1226, 0.315, 0.05472, 0.2809, 0.1285, 0.1737, 0.4892, 0.08132, 0.372, 0.1038, 0.3455, 0.02997, 0.476, 0.0, 0.1997, 0.8087, 0.2838, 0.871, 0.2495, 0.934, 0.1504, 0.8614, 0.1226, 0.315, 0.08446, 0.4184, 0.01096, 0.4027, 0.05472, 0.2809, 0.07389, 0.526, 0.09085, 0.6306, 0.02122, 0.6526, 0.0, 0.5294, 0.372, 0.1038, 0.2705, 0.1521, 0.2275, 0.08829, 0.3455, 0.02997, 0.2838, 0.871, 0.3813, 0.9107, 0.3625, 0.9793, 0.2495, 0.934, 0.08446, 0.4184, 0.07389, 0.526, 0.0, 0.5294, 0.01096, 0.4027, 0.09085, 0.6306, 0.1339, 0.7269, 0.07252, 0.7656, 0.02122, 0.6526, 0.2705, 0.1521, 0.1859, 0.2242, 0.1285, 0.1737, 0.2275, 0.08829, 0.2996, 0.1955, 0.2248, 0.2586, 0.1859, 0.2242, 0.2705, 0.1521, 0.1381, 0.6157, 0.1755, 0.7006, 0.1339, 0.7269, 0.09085, 0.6306, 0.1344, 0.4295, 0.1241, 0.5241, 0.07389, 0.526, 0.08446, 0.4184, 0.3071, 0.8279, 0.3931, 0.8629, 0.3813, 0.9107, 0.2838, 0.871, 0.3888, 0.154, 0.2996, 0.1955, 0.2705, 0.1521, 0.372, 0.1038, 0.1241, 0.5241, 0.1381, 0.6157, 0.09085, 0.6306, 0.07389, 0.526, 0.1688, 0.3383, 0.1344, 0.4295, 0.08446, 0.4184, 0.1226, 0.315, 0.2332, 0.7727, 0.3071, 0.8279, 0.2838, 0.871, 0.1997, 0.8087, 0.4915, 0.1397, 0.3888, 0.154, 0.372, 0.1038, 0.4892, 0.08132, 0.2248, 0.2586, 0.1688, 0.3383, 0.1226, 0.315, 0.1859, 0.2242, 0.1755, 0.7006, 0.2332, 0.7727, 0.1997, 0.8087, 0.1339, 0.7269, 0.3931, 0.8629, 0.4915, 0.8734, 0.4902, 0.9271, 0.3813, 0.9107, 0.252, 0.7906, 0.252, 0.769, 0.258, 0.769, 0.258, 0.7906, 0.252, 0.8987, 0.252, 0.8771, 0.258, 0.8771, 0.258, 0.8987, 0.395, 0.9115, 0.3797, 0.8962, 0.3834, 0.8873, 0.4038, 0.9078, 0.395, 0.9331, 0.395, 0.9115, 0.4038, 0.9078, 0.4038, 0.9367, 0.89, 0.518, 0.89, 0.5396, 0.8812, 0.5433, 0.8812, 0.5144, 0.9422, 0.5396, 0.9422, 0.518, 0.9511, 0.5144, 0.9511, 0.5433, 0.927, 0.5549, 0.9422, 0.5396, 0.9511, 0.5433, 0.9306, 0.5638, 0.9269, 0.5027, 0.9053, 0.5027, 0.9017, 0.4939, 0.9306, 0.4939, 0.3581, 0.9484, 0.3797, 0.9484, 0.3834, 0.9572, 0.3544, 0.9572, 0.3428, 0.9331, 0.3581, 0.9484, 0.3544, 0.9572, 0.3339, 0.9367, 0.3428, 0.9115, 0.3428, 0.9331, 0.3339, 0.9367, 0.3339, 0.9078, 0.3581, 0.8962, 0.3428, 0.9115, 0.3339, 0.9078, 0.3544, 0.8873, 0.3797, 0.8962, 0.3581, 0.8962, 0.3544, 0.8873, 0.3834, 0.8873, 0.3797, 0.9484, 0.395, 0.9331, 0.4038, 0.9367, 0.3834, 0.9572, 0.89, 0.5396, 0.9053, 0.5549, 0.9017, 0.5638, 0.8812, 0.5433, 0.9053, 0.5027, 0.89, 0.518, 0.8812, 0.5144, 0.9017, 0.4939, 0.9422, 0.518, 0.9269, 0.5027, 0.9306, 0.4939, 0.9511, 0.5144, 0.9053, 0.5549, 0.927, 0.5549, 0.9306, 0.5638, 0.9017, 0.5638, 0.5532, 0.8741, 0.5316, 0.8741, 0.5163, 0.8588, 0.5163, 0.8372, 0.5316, 0.8219, 0.5532, 0.8219, 0.5685, 0.8372, 0.5685, 0.8588, 0.5532, 0.9263, 0.5316, 0.9263, 0.5163, 0.911, 0.5163, 0.8894, 0.5316, 0.8741, 0.5532, 0.8741, 0.5685, 0.8894, 0.5685, 0.911, 0.264, 0.9203, 0.264, 0.9419, 0.258, 0.9419, 0.258, 0.9203, 0.252, 0.9419, 0.252, 0.9203, 0.258, 0.9203, 0.258, 0.9419, 0.264, 0.8338, 0.264, 0.8555, 0.258, 0.8555, 0.258, 0.8338, 0.252, 0.8771, 0.252, 0.8555, 0.258, 0.8555, 0.258, 0.8771, 0.264, 0.8555, 0.264, 0.8771, 0.258, 0.8771, 0.258, 0.8555, 0.264, 0.8987, 0.264, 0.9203, 0.258, 0.9203, 0.258, 0.8987, 0.264, 0.7906, 0.264, 0.8122, 0.258, 0.8122, 0.258, 0.7906, 0.264, 0.769, 0.264, 0.7906, 0.258, 0.7906, 0.258, 0.769, 0.252, 0.8555, 0.252, 0.8338, 0.258, 0.8338, 0.258, 0.8555, 0.264, 0.8122, 0.264, 0.8338, 0.258, 0.8338, 0.258, 0.8122, 0.252, 0.8338, 0.252, 0.8122, 0.258, 0.8122, 0.258, 0.8338, 0.252, 0.9203, 0.252, 0.8987, 0.258, 0.8987, 0.258, 0.9203, 0.264, 0.8771, 0.264, 0.8987, 0.258, 0.8987, 0.258, 0.8771, 0.252, 0.8122, 0.252, 0.7906, 0.258, 0.7906, 0.258, 0.8122, 0.2512, 0.2516, 0.1847, 0.2296, 0.2188, 0.1886, 0.1896, 0.2826, 0.1847, 0.2296, 0.2512, 0.2516, 0.2512, 0.2516, 0.272, 0.1841, 0.3125, 0.2198, 0.2828, 0.3144, 0.2302, 0.3159, 0.2512, 0.2516, 0.272, 0.1841, 0.2512, 0.2516, 0.2188, 0.1886, 0.3178, 0.2736, 0.2828, 0.3144, 0.2512, 0.2516, 0.2302, 0.3159, 0.1896, 0.2826, 0.2512, 0.2516, 0.3178, 0.2736, 0.2512, 0.2516, 0.3125, 0.2198, 0.3278, 0.292, 0.2442, 0.2896, 0.2357, 0.1677, 0.3342, 0.1697, 0.1642, 0.2937, 0.05973, 0.312, 0.04352, 0.221, 0.1446, 0.1828, 0.4516, 0.2973, 0.3278, 0.292, 0.3342, 0.1697, 0.47, 0.1897, 0.2442, 0.2896, 0.1642, 0.2937, 0.1446, 0.1828, 0.2357, 0.1677, 0.47, 0.1897, 0.3342, 0.1697, 0.3574, 0.007232, 0.4936, 0.07857, 0.2357, 0.1677, 0.1446, 0.1828, 0.09138, 0.05172, 0.2135, 0.0, 0.3342, 0.1697, 0.2357, 0.1677, 0.2135, 0.0, 0.3574, 0.007232, 0.1446, 0.1828, 0.04352, 0.221, 3.408e-07, 0.1385, 0.09138, 0.05172, 0.4936, 0.8615, 0.4022, 0.9483, 0.3489, 0.8172, 0.45, 0.779, 0.2801, 1.0, 0.1361, 0.9928, 0.1594, 0.8303, 0.2579, 0.8323, 0.4022, 0.9483, 0.2801, 1.0, 0.2579, 0.8323, 0.3489, 0.8172, 0.1361, 0.9928, 0.0, 0.9214, 0.02354, 0.8103, 0.1594, 0.8303, 0.45, 0.779, 0.3489, 0.8172, 0.3294, 0.7063, 0.4338, 0.688, 0.2579, 0.8323, 0.1594, 0.8303, 0.1658, 0.708, 0.2493, 0.7104, 0.3489, 0.8172, 0.2579, 0.8323, 0.2493, 0.7104, 0.3294, 0.7063, 0.1594, 0.8303, 0.02354, 0.8103, 0.04199, 0.7027, 0.1658, 0.708, 0.4338, 0.688, 0.3294, 0.7063, 0.3229, 0.6032, 0.4304, 0.5944, 0.2493, 0.7104, 0.1658, 0.708, 0.1694, 0.6, 0.2469, 0.6028, 0.3294, 0.7063, 0.2493, 0.7104, 0.2469, 0.6028, 0.3229, 0.6032, 0.1658, 0.708, 0.04199, 0.7027, 0.05306, 0.6002, 0.1694, 0.6, 0.2469, 0.6028, 0.1694, 0.6, 0.1714, 0.4977, 0.2468, 0.5, 0.3229, 0.6032, 0.2469, 0.6028, 0.2468, 0.5, 0.3221, 0.5023, 0.1694, 0.6, 0.05306, 0.6002, 0.0601, 0.5014, 0.1714, 0.4977, 0.4304, 0.5944, 0.3229, 0.6032, 0.3221, 0.5023, 0.4335, 0.4986, 0.3221, 0.5023, 0.2468, 0.5, 0.2467, 0.3972, 0.3242, 0.4, 0.1714, 0.4977, 0.0601, 0.5014, 0.06314, 0.4056, 0.1707, 0.3968, 0.4335, 0.4986, 0.3221, 0.5023, 0.3242, 0.4, 0.4405, 0.3998, 0.2468, 0.5, 0.1714, 0.4977, 0.1707, 0.3968, 0.2467, 0.3972, 0.3242, 0.4, 0.2467, 0.3972, 0.2442, 0.2896, 0.3278, 0.292, 0.1707, 0.3968, 0.06314, 0.4056, 0.05973, 0.312, 0.1642, 0.2937, 0.4405, 0.3998, 0.3242, 0.4, 0.3278, 0.292, 0.4516, 0.2973, 0.2467, 0.3972, 0.1707, 0.3968, 0.1642, 0.2937, 0.2442, 0.2896, 0.1754, 0.925, 0.1754, 0.9473, 0.1754, 0.7913, 0.1754, 0.8136, 0.1754, 0.8358, 0.1754, 0.8581, 0.1754, 0.8804, 0.1754, 0.9027])
me_cylinder.use_remesh_fix_poles = True
me_cylinder.use_remesh_preserve_attributes = False
me_cylinder.use_mirror_x = True
me_cylinder.use_paint_bone_selection = False
me_cylinder.use_paint_mask = True
me_cylinder.update()
arm_armature = bpy.data.armatures.new('Armature')  # bones are not reproduced

# ---- objects
ob_mech_upper_000 = bpy.data.objects.new('mech_upper_000', me_cylinder)
ob_armature = bpy.data.objects.new('Armature', arm_armature)

# ---- transforms, parenting, visibility, modifiers, constraints
ob_mech_upper_000.parent = ob_armature
ob_mech_upper_000.location = (0.0, 0.0, 0.0)
ob_mech_upper_000.use_mesh_mirror_x = True
_vg = ob_mech_upper_000.vertex_groups.new(name='body')
for _i, _w in zip([0, 1, 2, 3, 4, 5, 6, 7, 8, 9, 10, 11, 12, 13, 14, 15, 16, 17, 18, 19, 20, 21, 225, 226, 227, 228, 229, 230, 231, 232, 233, 234, 235, 236, 237, 238, 239, 240, 241, 242, 243, 244, 245, 246, 247, 248, 249, 250, 251, 252, 253, 254, 255, 256, 257, 258, 259, 260, 261, 262, 263, 264, 265, 266, 267, 268, 269, 270, 271, 272, 273, 274, 275, 276, 277, 278, 279, 280, 281, 282, 283, 284, 285, 286, 287, 288, 289, 290, 291, 292, 293, 294, 295, 296, 297, 298, 299, 300, 301, 302, 303, 304, 305, 306, 307, 308], [1.0, 1.0, 0.9924, 0.9994, 0.9966, 0.9998, 0.992, 0.9558, 0.9663, 0.9866, 0.9667, 0.9683, 0.9964, 0.9639, 0.9942, 0.9728, 0.9892, 0.9968, 0.9686, 0.9602, 0.9779, 0.9497, 0.9998, 1.0, 1.0, 0.9981, 0.9999, 1.0, 0.9925, 0.9994, 0.9998, 0.9829, 0.9824, 0.9838, 0.9772, 0.9654, 0.9587, 0.9751, 0.9662, 0.9594, 0.9756, 0.9555, 0.9621, 0.9959, 0.992, 0.9982, 1.0, 0.9989, 0.9931, 0.9997, 0.9861, 0.9774, 0.9999, 0.9957, 0.9959, 1.0, 1.0, 1.0, 1.0, 1.0, 0.9999, 0.9879, 0.9563, 0.9587, 0.9718, 0.9997, 0.9871, 0.9764, 0.9965, 1.0, 1.0, 0.9995, 0.9967, 0.9831, 0.9746, 0.9724, 0.9547, 0.9824, 1.0, 0.9975, 0.9982, 1.0, 1.0, 1.0, 0.9896, 0.9655, 0.9541, 0.9431, 0.9407, 0.8959, 0.9231, 0.9455, 0.9866, 0.9994, 0.9863, 0.9628, 0.9911, 0.9999, 0.9989, 0.9763, 0.9992, 0.9558, 0.9999, 1.0, 1.0, 0.9557]): _vg.add([_i], _w, 'REPLACE')
_vg = ob_mech_upper_000.vertex_groups.new(name='upperarm.l')
for _i, _w in zip([22, 23, 24, 25, 26, 27, 28, 29, 30, 31, 32, 33, 34, 35, 36, 37, 38, 39, 40, 41, 42, 43, 44, 45, 75, 76, 77, 78, 79, 80, 81, 82, 83, 84, 85, 86, 87, 88, 89, 90, 91, 92, 93, 94, 95, 96, 97, 98, 99, 100, 101, 102, 103, 104, 105, 106, 107, 108, 109, 110, 347, 348, 349, 350, 351, 352, 353, 354, 355, 356, 357, 358, 359, 360, 361, 362, 363, 364, 365, 366, 367, 368, 369, 370, 371, 372, 373, 374, 375, 376, 377, 378, 379, 380, 381, 382, 383, 384, 385, 386, 387], [1.0, 1.0, 1.0, 1.0, 1.0, 1.0, 1.0, 1.0, 1.0, 1.0, 1.0, 1.0, 1.0, 1.0, 1.0, 1.0, 1.0, 1.0, 1.0, 1.0, 1.0, 1.0, 1.0, 1.0, 0.0, 0.0, 0.0, 0.0, 0.0009447, 0.0, 0.001102, 0.0, 0.0006432, 0.0, 0.0003816, 0.0, 6.986e-09, 0.0, 0.0, 0.0, 1.0, 1.0, 1.0, 1.0, 1.0, 1.0, 1.0, 1.0, 1.0, 1.0, 1.0, 1.0, 1.0, 1.0, 1.0, 1.0, 1.0, 1.0, 1.0, 1.0, 1.0, 1.0, 1.0, 1.0, 1.0, 1.0, 1.0, 1.0, 1.0, 1.0, 1.0, 1.0, 1.0, 1.0, 1.0, 1.0, 1.0, 1.0, 1.0, 1.0, 1.0, 1.0, 1.0, 1.0, 1.0, 1.0, 1.0, 1.0, 1.0, 1.0, 1.0, 1.0, 1.0, 1.0, 1.0, 1.0, 1.0, 1.0, 1.0, 1.0, 1.0]): _vg.add([_i], _w, 'REPLACE')
_vg = ob_mech_upper_000.vertex_groups.new(name='forearm.l')
_vg.add([46, 47, 48, 49, 50, 51, 52, 53, 54, 55, 56, 57, 58, 59, 60, 61, 62, 63, 64, 65, 66, 67, 68, 69, 70, 71, 72, 73, 74, 75, 76, 77, 78, 79, 80, 81, 82, 83, 84, 85, 86, 87, 88, 89, 90, 309, 310, 311, 315, 316, 317, 325, 326, 327, 328, 329, 331, 332, 333, 341, 342, 343, 344, 345], 1.0, 'REPLACE')
_vg = ob_mech_upper_000.vertex_groups.new(name='Bone.003')
for _i, _w in zip([0, 1, 2, 3, 4, 5, 6, 7, 8, 9, 10, 11, 12, 13, 14, 15, 16, 17, 18, 19, 20, 21, 225, 226, 227, 228, 229, 230, 231, 232, 233, 234, 235, 236, 237, 238, 239, 240, 241, 242, 243, 244, 245, 246, 247, 248, 249, 250, 251, 252, 253, 254, 255, 256, 257, 258, 259, 260, 261, 262, 263, 264, 265, 266, 267, 268, 269, 270, 271, 272, 273, 274, 275, 276, 277, 278, 279, 280, 281, 282, 283, 284, 285, 286, 287, 288, 289, 290, 291, 292, 293, 294, 295, 296, 297, 298, 299, 300, 301, 302, 303, 304, 305, 306, 307, 308], [0.2887, 0.3585, 0.4612, 0.5843, 0.4608, 0.3577, 0.2876, 0.0637, 0.06157, 0.08452, 0.08205, 0.169, 0.1949, 0.2209, 0.2326, 0.2204, 0.194, 0.1678, 0.03676, 0.03008, 0.05283, 0.05032, 0.04617, 0.04143, 0.04024, 0.04439, 0.0381, 0.03648, 0.04441, 0.03621, 0.03377, 0.04667, 0.03872, 0.03624, 0.05054, 0.04628, 0.04463, 0.05336, 0.05404, 0.05407, 0.05594, 0.0609, 0.06235, 0.05718, 0.0654, 0.0684, 0.05631, 0.06099, 0.0623, 0.05416, 0.05486, 0.05481, 0.05174, 0.05031, 0.04944, 0.04931, 0.04568, 0.04474, 0.03951, 0.03548, 0.03209, 0.03451, 0.04342, 0.05401, 0.06331, 0.07074, 0.06313, 0.05467, 0.04848, 0.04419, 0.04324, 0.04054, 0.03958, 0.04208, 0.04842, 0.05386, 0.05885, 0.06168, 0.0591, 0.05473, 0.05101, 0.04709, 0.02863, 0.03394, 0.02538, 0.02755, 0.04181, 0.05808, 0.07785, 0.1102, 0.07689, 0.05788, 0.04808, 0.04142, 0.06652, 0.05359, 0.02831, 0.02616, 0.04466, 0.05384, 0.07991, 0.03893, 0.04252, 0.03231, 0.03715, 0.06581]): _vg.add([_i], _w, 'REPLACE')
_vg = ob_mech_upper_000.vertex_groups.new(name='upperarm.r')
for _i, _w in zip([111, 112, 113, 114, 115, 116, 117, 118, 119, 120, 121, 122, 123, 124, 125, 126, 127, 128, 129, 130, 131, 132, 133, 134, 135, 136, 137, 138, 139, 140, 141, 142, 143, 144, 145, 146, 147, 148, 149, 150, 151, 152, 153, 154, 155, 156, 157, 158, 159, 189, 190, 191, 192, 193, 194, 195, 196, 197, 198, 199, 200, 201, 202, 203, 204, 205, 206, 207, 208, 209, 210, 211, 212, 213, 214, 215, 216, 217, 218, 219, 220, 221, 222, 223, 224], [1.0, 1.0, 1.0, 1.0, 1.0, 1.0, 1.0, 1.0, 1.0, 1.0, 1.0, 1.0, 1.0, 1.0, 1.0, 1.0, 1.0, 1.0, 1.0, 1.0, 1.0, 1.0, 1.0, 1.0, 1.0, 1.0, 1.0, 1.0, 1.0, 1.0, 1.0, 1.0, 1.0, 1.0, 1.0, 1.0, 1.0, 1.0, 1.0, 1.0, 1.0, 1.0, 1.0, 1.0, 1.0, 1.0, 1.0, 1.0, 1.0, 0.0, 0.0, 0.0, 0.0, 0.0009447, 0.0, 0.001102, 0.0, 0.0006432, 0.0, 0.0003816, 0.0, 6.986e-09, 0.0, 0.0, 0.0, 1.0, 1.0, 1.0, 1.0, 1.0, 1.0, 1.0, 1.0, 1.0, 1.0, 1.0, 1.0, 1.0, 1.0, 1.0, 1.0, 1.0, 1.0, 1.0, 1.0]): _vg.add([_i], _w, 'REPLACE')
_vg = ob_mech_upper_000.vertex_groups.new(name='forearm.r')
_vg.add([160, 161, 162, 163, 164, 165, 166, 167, 168, 169, 170, 171, 172, 173, 174, 175, 176, 177, 178, 179, 180, 181, 182, 183, 184, 185, 186, 187, 188, 189, 190, 191, 192, 193, 194, 195, 196, 197, 198, 199, 200, 201, 202, 203, 204, 312, 313, 314, 318, 319, 320, 321, 322, 323, 324, 330, 334, 335, 336, 337, 338, 339, 340, 346], 1.0, 'REPLACE')
_m = ob_mech_upper_000.modifiers.new('Armature', 'ARMATURE')
_m.object = ob_armature
ob_armature.location = (0.0, 0.0, 0.0)
ob_armature.show_in_front = True

# ---- collection membership
col_collection.objects.link(ob_mech_upper_000)
col_collection.objects.link(ob_armature)

# ---- scene / render settings (as saved in the file)
scene.frame_start = 1; scene.frame_end = 250; scene.frame_set(1)
scene.render.engine = 'BLENDER_EEVEE_NEXT'
scene.cycles.sampling_pattern = 'TABULATED_SOBOL'
scene.cycles.use_light_tree = False
scene.view_settings.view_transform = 'Filmic'
bpy.context.view_layer.update()

# ---- added for rendering (the .blend has no active camera and no usable light): camera, sun
cam_auto = bpy.data.cameras.new('AutoCamera')
cam_auto.lens = 50.0
cam_auto.sensor_width = 36.0
cam_auto.clip_end = 1000.0
ob_auto_camera = bpy.data.objects.new('AutoCamera', cam_auto)
scene.collection.objects.link(ob_auto_camera)
ob_auto_camera.location = (0.803475, -0.979618, 0.776226)
ob_auto_camera.rotation_euler = (1.09748, -7.21219e-08, 0.694738)
scene.camera = ob_auto_camera
light_auto_sun = bpy.data.lights.new('AutoSun', 'SUN')
light_auto_sun.energy = 3.0
light_auto_sun.angle = 0.0523599
ob_auto_sun = bpy.data.objects.new('AutoSun', light_auto_sun)
scene.collection.objects.link(ob_auto_sun)
ob_auto_sun.rotation_euler = (0.872665, 0.174533, 0.523599)
bpy.context.view_layer.update()
